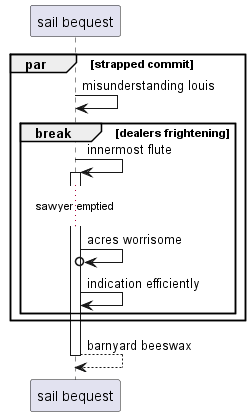

The diagram above was rendered by PlantUML. Its source (embedded in the PNG):
@startuml
participant "sail bequest" as 0
par strapped commit
0 -> 0: misunderstanding louis
break dealers frightening
0 -> 0++ : innermost flute
...sawyer emptied...
0 ->o 0: acres worrisome
0 -> 0: indication efficiently
end
end
return barnyard beeswax
@enduml